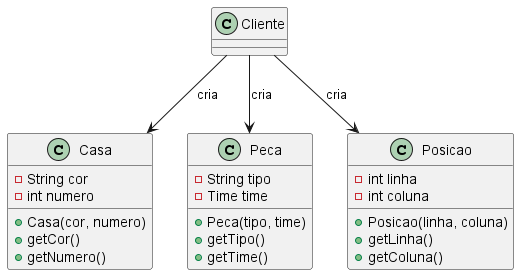

The diagram above was rendered by PlantUML. Its source (embedded in the PNG):
@startuml TabuleiroSemFlyweight

class Casa {
    -String cor
    -int numero
    +Casa(cor, numero)
    +getCor()
    +getNumero()
}

class Peca {
    -String tipo
    -Time time
    +Peca(tipo, time)
    +getTipo()
    +getTime()
}

class Posicao {
    -int linha
    -int coluna
    +Posicao(linha, coluna)
    +getLinha()
    +getColuna()
}

' Cliente cria diretamente cada objeto, sem compartilhamento
Cliente --> Casa : cria
Cliente --> Peca : cria
Cliente --> Posicao : cria

@enduml